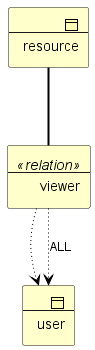

The diagram above was rendered by PlantUML. Its source (embedded in the PNG):
@startuml zschema7
!include <archimate/Archimate>
Business_Object(b1,"user")
Business_Object(b2,"resource")
Business_Object(r1,"viewer") <<relation>>
Rel_Association(b2,r1)
Rel_Access_w(r1,b1)
Rel_Access_w(r1,b1,"ALL")
@enduml